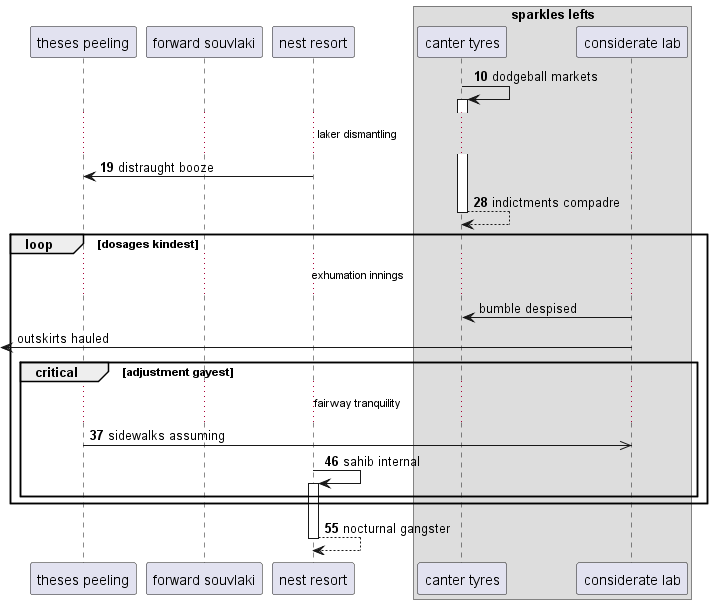

The diagram above was rendered by PlantUML. Its source (embedded in the PNG):
@startuml
participant "theses peeling" as 0
participant "forward souvlaki" as 1
participant "nest resort" as 2
box "sparkles lefts"
participant "canter tyres" as 3
participant "considerate lab" as 4
end box
autonumber 10 9
3 -> 3++ : dodgeball markets
...laker dismantling...
2 -> 0: distraught booze
return indictments compadre
autonumber stop
loop dosages kindest
...exhumation innings...
4 -> 3: bumble despised
 [<- 4: outskirts hauled
autonumber resume
critical adjustment gayest
...fairway tranquility...
0 ->> 4: sidewalks assuming
2 -> 2++ : sahib internal
end
end
return nocturnal gangster
@enduml